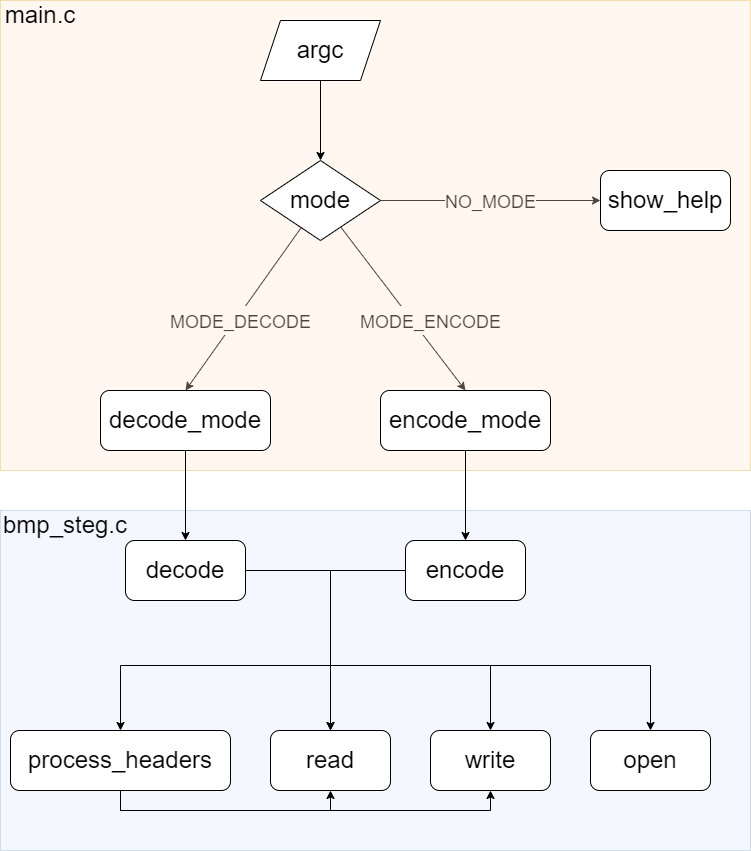

The diagram above was exported from draw.io. Its source (the exported page's mxGraphModel, read from the mxfile embedded in the PNG):
<mxGraphModel dx="1102" dy="857" grid="1" gridSize="10" guides="1" tooltips="1" connect="1" arrows="1" fold="1" page="1" pageScale="1" pageWidth="827" pageHeight="1169" background="none" math="0" shadow="0">
  <root>
    <mxCell id="0" />
    <mxCell id="1" parent="0" />
    <mxCell id="TrZ5W8Avf-CEn9FbkfL9-9" value="&lt;font style=&quot;font-size: 18px&quot;&gt;MODE_DECODE&lt;/font&gt;" style="edgeStyle=none;rounded=0;orthogonalLoop=1;jettySize=auto;html=1;entryX=0.5;entryY=0;entryDx=0;entryDy=0;fontSize=24;" edge="1" parent="1" source="TrZ5W8Avf-CEn9FbkfL9-4" target="TrZ5W8Avf-CEn9FbkfL9-3">
      <mxGeometry x="0.1098" y="4" relative="1" as="geometry">
        <mxPoint as="offset" />
      </mxGeometry>
    </mxCell>
    <mxCell id="TrZ5W8Avf-CEn9FbkfL9-10" value="&lt;font style=&quot;font-size: 18px&quot;&gt;MODE_ENCODE&lt;/font&gt;" style="edgeStyle=none;rounded=0;orthogonalLoop=1;jettySize=auto;html=1;entryX=0.5;entryY=0;entryDx=0;entryDy=0;fontSize=24;" edge="1" parent="1" source="TrZ5W8Avf-CEn9FbkfL9-4" target="TrZ5W8Avf-CEn9FbkfL9-2">
      <mxGeometry x="0.2524" y="15" relative="1" as="geometry">
        <mxPoint as="offset" />
      </mxGeometry>
    </mxCell>
    <mxCell id="TrZ5W8Avf-CEn9FbkfL9-11" value="&lt;font style=&quot;font-size: 18px&quot;&gt;NO_MODE&lt;/font&gt;" style="edgeStyle=none;rounded=0;orthogonalLoop=1;jettySize=auto;html=1;entryX=0;entryY=0.5;entryDx=0;entryDy=0;fontSize=24;" edge="1" parent="1" source="TrZ5W8Avf-CEn9FbkfL9-4" target="TrZ5W8Avf-CEn9FbkfL9-1">
      <mxGeometry relative="1" as="geometry" />
    </mxCell>
    <mxCell id="TrZ5W8Avf-CEn9FbkfL9-34" value="" style="rounded=0;whiteSpace=wrap;html=1;glass=0;sketch=0;fontSize=24;fillColor=#dae8fc;opacity=30;strokeColor=#6c8ebf;" vertex="1" parent="1">
      <mxGeometry x="20" y="540" width="750" height="340" as="geometry" />
    </mxCell>
    <mxCell id="TrZ5W8Avf-CEn9FbkfL9-32" value="" style="rounded=0;whiteSpace=wrap;html=1;fontSize=24;opacity=30;fillColor=#ffe6cc;strokeColor=#d79b00;glass=0;sketch=0;" vertex="1" parent="1">
      <mxGeometry x="20" y="30" width="750" height="470" as="geometry" />
    </mxCell>
    <mxCell id="TrZ5W8Avf-CEn9FbkfL9-1" value="&lt;font style=&quot;font-size: 24px&quot;&gt;show_help&lt;/font&gt;" style="rounded=1;whiteSpace=wrap;html=1;" vertex="1" parent="1">
      <mxGeometry x="620" y="200" width="130" height="60" as="geometry" />
    </mxCell>
    <mxCell id="TrZ5W8Avf-CEn9FbkfL9-13" style="edgeStyle=none;rounded=0;orthogonalLoop=1;jettySize=auto;html=1;entryX=0.5;entryY=0;entryDx=0;entryDy=0;fontSize=24;" edge="1" parent="1" source="TrZ5W8Avf-CEn9FbkfL9-2" target="TrZ5W8Avf-CEn9FbkfL9-6">
      <mxGeometry relative="1" as="geometry" />
    </mxCell>
    <mxCell id="TrZ5W8Avf-CEn9FbkfL9-2" value="encode_mode" style="rounded=1;whiteSpace=wrap;html=1;fontSize=24;" vertex="1" parent="1">
      <mxGeometry x="400" y="420" width="170" height="60" as="geometry" />
    </mxCell>
    <mxCell id="TrZ5W8Avf-CEn9FbkfL9-12" style="edgeStyle=none;rounded=0;orthogonalLoop=1;jettySize=auto;html=1;entryX=0.5;entryY=0;entryDx=0;entryDy=0;fontSize=24;" edge="1" parent="1" source="TrZ5W8Avf-CEn9FbkfL9-3" target="TrZ5W8Avf-CEn9FbkfL9-7">
      <mxGeometry relative="1" as="geometry" />
    </mxCell>
    <mxCell id="TrZ5W8Avf-CEn9FbkfL9-3" value="decode_mode" style="rounded=1;whiteSpace=wrap;html=1;fontSize=24;" vertex="1" parent="1">
      <mxGeometry x="120" y="420" width="170" height="60" as="geometry" />
    </mxCell>
    <mxCell id="TrZ5W8Avf-CEn9FbkfL9-4" value="mode" style="rhombus;whiteSpace=wrap;html=1;fontSize=24;" vertex="1" parent="1">
      <mxGeometry x="280" y="190" width="120" height="80" as="geometry" />
    </mxCell>
    <mxCell id="TrZ5W8Avf-CEn9FbkfL9-8" style="edgeStyle=orthogonalEdgeStyle;rounded=0;orthogonalLoop=1;jettySize=auto;html=1;fontSize=24;" edge="1" parent="1" source="TrZ5W8Avf-CEn9FbkfL9-5" target="TrZ5W8Avf-CEn9FbkfL9-4">
      <mxGeometry relative="1" as="geometry" />
    </mxCell>
    <mxCell id="TrZ5W8Avf-CEn9FbkfL9-5" value="argc" style="shape=parallelogram;perimeter=parallelogramPerimeter;whiteSpace=wrap;html=1;fixedSize=1;fontSize=24;" vertex="1" parent="1">
      <mxGeometry x="280" y="50" width="120" height="60" as="geometry" />
    </mxCell>
    <mxCell id="TrZ5W8Avf-CEn9FbkfL9-20" style="edgeStyle=orthogonalEdgeStyle;rounded=0;orthogonalLoop=1;jettySize=auto;html=1;fontSize=24;" edge="1" parent="1" source="TrZ5W8Avf-CEn9FbkfL9-6">
      <mxGeometry relative="1" as="geometry">
        <mxPoint x="350" y="760" as="targetPoint" />
      </mxGeometry>
    </mxCell>
    <mxCell id="TrZ5W8Avf-CEn9FbkfL9-21" style="edgeStyle=orthogonalEdgeStyle;rounded=0;orthogonalLoop=1;jettySize=auto;html=1;entryX=0.5;entryY=0;entryDx=0;entryDy=0;fontSize=24;" edge="1" parent="1" source="TrZ5W8Avf-CEn9FbkfL9-6" target="TrZ5W8Avf-CEn9FbkfL9-16">
      <mxGeometry relative="1" as="geometry">
        <Array as="points">
          <mxPoint x="350" y="600" />
          <mxPoint x="350" y="695" />
          <mxPoint x="510" y="695" />
        </Array>
      </mxGeometry>
    </mxCell>
    <mxCell id="TrZ5W8Avf-CEn9FbkfL9-24" style="edgeStyle=orthogonalEdgeStyle;rounded=0;orthogonalLoop=1;jettySize=auto;html=1;fontSize=24;entryX=0.5;entryY=0;entryDx=0;entryDy=0;" edge="1" parent="1" source="TrZ5W8Avf-CEn9FbkfL9-6" target="TrZ5W8Avf-CEn9FbkfL9-17">
      <mxGeometry relative="1" as="geometry">
        <Array as="points">
          <mxPoint x="350" y="600" />
          <mxPoint x="350" y="695" />
          <mxPoint x="670" y="695" />
        </Array>
      </mxGeometry>
    </mxCell>
    <mxCell id="TrZ5W8Avf-CEn9FbkfL9-6" value="encode" style="rounded=1;whiteSpace=wrap;html=1;fontSize=24;" vertex="1" parent="1">
      <mxGeometry x="425" y="570" width="120" height="60" as="geometry" />
    </mxCell>
    <mxCell id="TrZ5W8Avf-CEn9FbkfL9-19" style="edgeStyle=orthogonalEdgeStyle;rounded=0;orthogonalLoop=1;jettySize=auto;html=1;entryX=0.5;entryY=0;entryDx=0;entryDy=0;fontSize=24;" edge="1" parent="1" source="TrZ5W8Avf-CEn9FbkfL9-7" target="TrZ5W8Avf-CEn9FbkfL9-15">
      <mxGeometry relative="1" as="geometry" />
    </mxCell>
    <mxCell id="TrZ5W8Avf-CEn9FbkfL9-28" style="edgeStyle=orthogonalEdgeStyle;rounded=0;orthogonalLoop=1;jettySize=auto;html=1;fontSize=24;" edge="1" parent="1" source="TrZ5W8Avf-CEn9FbkfL9-7" target="TrZ5W8Avf-CEn9FbkfL9-14">
      <mxGeometry relative="1" as="geometry">
        <mxPoint x="330" y="700" as="targetPoint" />
        <Array as="points">
          <mxPoint x="350" y="600" />
          <mxPoint x="350" y="695" />
          <mxPoint x="140" y="695" />
        </Array>
      </mxGeometry>
    </mxCell>
    <mxCell id="TrZ5W8Avf-CEn9FbkfL9-7" value="decode" style="rounded=1;whiteSpace=wrap;html=1;fontSize=24;" vertex="1" parent="1">
      <mxGeometry x="145" y="570" width="120" height="60" as="geometry" />
    </mxCell>
    <mxCell id="TrZ5W8Avf-CEn9FbkfL9-29" style="edgeStyle=orthogonalEdgeStyle;rounded=0;orthogonalLoop=1;jettySize=auto;html=1;entryX=0.5;entryY=1;entryDx=0;entryDy=0;fontSize=24;" edge="1" parent="1" source="TrZ5W8Avf-CEn9FbkfL9-14" target="TrZ5W8Avf-CEn9FbkfL9-15">
      <mxGeometry relative="1" as="geometry">
        <Array as="points">
          <mxPoint x="140" y="840" />
          <mxPoint x="350" y="840" />
        </Array>
      </mxGeometry>
    </mxCell>
    <mxCell id="TrZ5W8Avf-CEn9FbkfL9-30" style="edgeStyle=orthogonalEdgeStyle;rounded=0;orthogonalLoop=1;jettySize=auto;html=1;entryX=0.5;entryY=1;entryDx=0;entryDy=0;fontSize=24;" edge="1" parent="1" source="TrZ5W8Avf-CEn9FbkfL9-14" target="TrZ5W8Avf-CEn9FbkfL9-16">
      <mxGeometry relative="1" as="geometry">
        <Array as="points">
          <mxPoint x="140" y="840" />
          <mxPoint x="510" y="840" />
        </Array>
      </mxGeometry>
    </mxCell>
    <mxCell id="TrZ5W8Avf-CEn9FbkfL9-14" value="&lt;font style=&quot;font-size: 24px&quot;&gt;process_headers&lt;/font&gt;" style="rounded=1;whiteSpace=wrap;html=1;fontSize=18;" vertex="1" parent="1">
      <mxGeometry x="30" y="760" width="220" height="60" as="geometry" />
    </mxCell>
    <mxCell id="TrZ5W8Avf-CEn9FbkfL9-15" value="read" style="rounded=1;whiteSpace=wrap;html=1;fontSize=24;" vertex="1" parent="1">
      <mxGeometry x="290" y="760" width="120" height="60" as="geometry" />
    </mxCell>
    <mxCell id="TrZ5W8Avf-CEn9FbkfL9-16" value="write" style="rounded=1;whiteSpace=wrap;html=1;fontSize=24;" vertex="1" parent="1">
      <mxGeometry x="450" y="760" width="120" height="60" as="geometry" />
    </mxCell>
    <mxCell id="TrZ5W8Avf-CEn9FbkfL9-17" value="open" style="rounded=1;whiteSpace=wrap;html=1;fontSize=24;" vertex="1" parent="1">
      <mxGeometry x="610" y="760" width="120" height="60" as="geometry" />
    </mxCell>
    <mxCell id="TrZ5W8Avf-CEn9FbkfL9-33" value="main.c" style="text;html=1;strokeColor=none;fillColor=none;align=center;verticalAlign=middle;whiteSpace=wrap;rounded=0;glass=0;sketch=0;fontSize=24;opacity=30;" vertex="1" parent="1">
      <mxGeometry x="30" y="30" width="60" height="30" as="geometry" />
    </mxCell>
    <mxCell id="TrZ5W8Avf-CEn9FbkfL9-35" value="bmp_steg.c" style="text;html=1;strokeColor=none;fillColor=none;align=center;verticalAlign=middle;whiteSpace=wrap;rounded=0;glass=0;sketch=0;fontSize=24;opacity=30;" vertex="1" parent="1">
      <mxGeometry x="20" y="540" width="130" height="30" as="geometry" />
    </mxCell>
  </root>
</mxGraphModel>